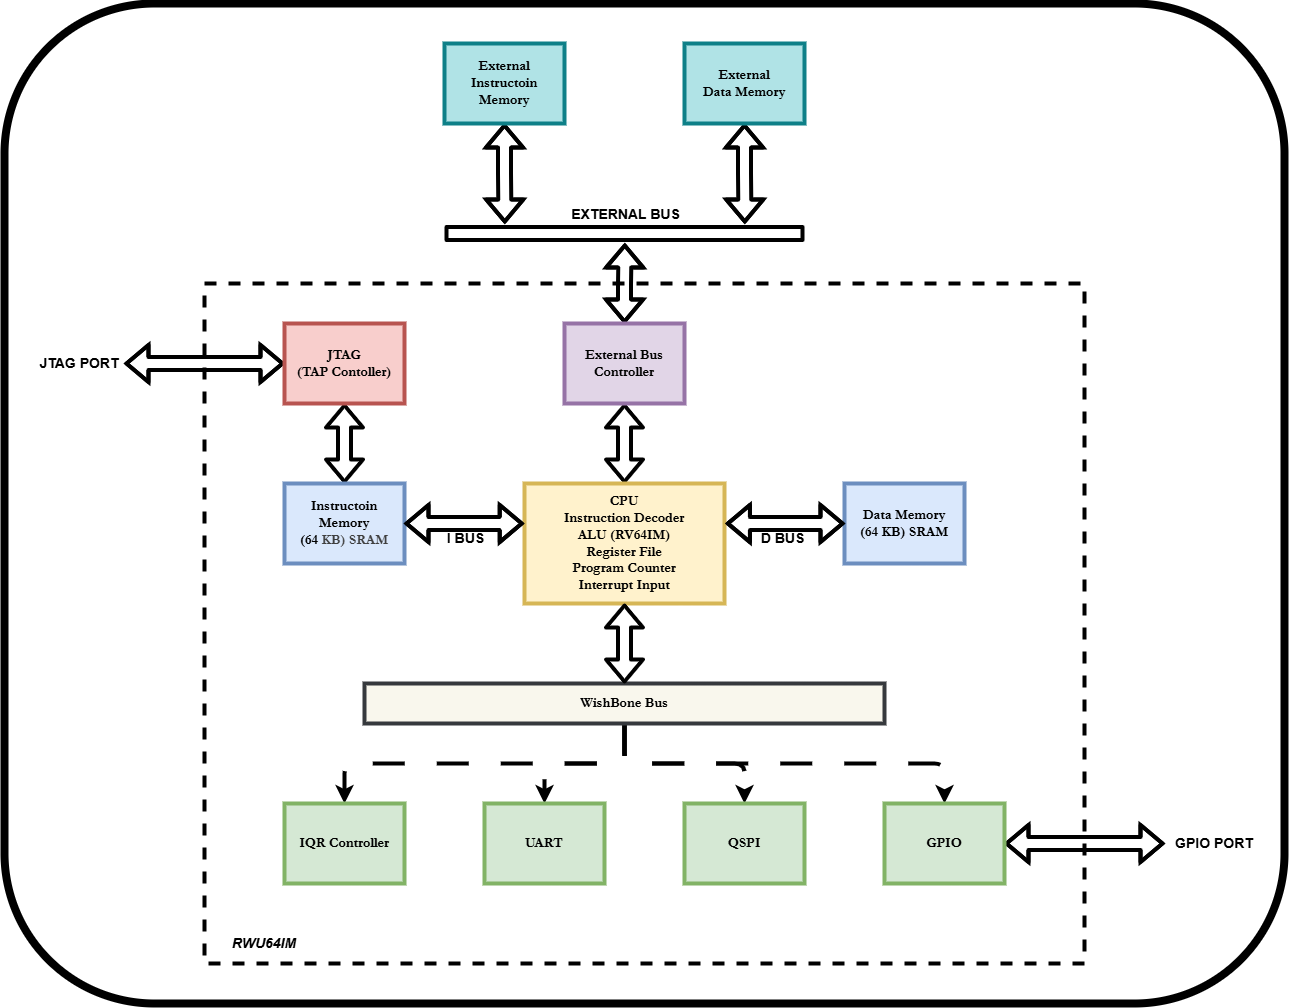

The diagram above was exported from draw.io. Its source (the exported page's mxGraphModel, read from the mxfile embedded in the PNG):
<mxGraphModel dx="2745" dy="2351" grid="1" gridSize="10" guides="1" tooltips="1" connect="1" arrows="1" fold="1" page="1" pageScale="1" pageWidth="827" pageHeight="1169" background="#ffffff" math="0" shadow="0" adaptiveColors="auto">
  <root>
    <mxCell id="0" />
    <mxCell id="1" parent="0" />
    <mxCell id="58" value="10" style="rounded=1;whiteSpace=wrap;html=1;textOpacity=0;fillOpacity=0;fontSize=14;fontStyle=1;strokeWidth=8;" vertex="1" parent="1">
      <mxGeometry x="-240" y="-400" width="1280" height="1000" as="geometry" />
    </mxCell>
    <mxCell id="45" value="" style="rounded=0;whiteSpace=wrap;html=1;strokeWidth=4;dashed=1;fillOpacity=0;fontFamily=Garamond;fontSize=14;fontStyle=1" vertex="1" parent="1">
      <mxGeometry x="-40" y="-120" width="880" height="680" as="geometry" />
    </mxCell>
    <mxCell id="32" style="edgeStyle=none;html=1;exitX=0.5;exitY=0;exitDx=0;exitDy=0;entryX=0.5;entryY=1;entryDx=0;entryDy=0;strokeWidth=4;shape=flexArrow;startArrow=block;fontFamily=Garamond;fontSize=14;fontStyle=1" edge="1" parent="1" source="2" target="30">
      <mxGeometry relative="1" as="geometry" />
    </mxCell>
    <mxCell id="2" value="CPU&lt;div&gt;Instruction Decoder&lt;/div&gt;&lt;div&gt;ALU (RV64IM)&lt;/div&gt;&lt;div&gt;Register File&lt;/div&gt;&lt;div&gt;Program Counter&lt;/div&gt;&lt;div&gt;Interrupt Input&lt;/div&gt;" style="rounded=0;whiteSpace=wrap;html=1;strokeWidth=4;fontSize=14;fontFamily=Garamond;fontStyle=1;fillColor=#fff2cc;strokeColor=#d6b656;" vertex="1" parent="1">
      <mxGeometry x="280" y="80" width="200" height="120" as="geometry" />
    </mxCell>
    <mxCell id="47" style="edgeStyle=orthogonalEdgeStyle;html=1;exitX=0.5;exitY=0;exitDx=0;exitDy=0;entryX=0.5;entryY=1;entryDx=0;entryDy=0;shape=flexArrow;startArrow=block;strokeWidth=4;fontFamily=Garamond;fontSize=14;fontStyle=1" edge="1" parent="1" source="3" target="27">
      <mxGeometry relative="1" as="geometry" />
    </mxCell>
    <mxCell id="3" value="Instructoin Memory&lt;br&gt;(64&amp;nbsp;&lt;span style=&quot;color: rgb(63, 63, 63); background-color: transparent;&quot;&gt;KB) SRAM&lt;/span&gt;" style="rounded=0;whiteSpace=wrap;html=1;strokeWidth=4;fontSize=14;fontFamily=Garamond;fontStyle=1;fillColor=#dae8fc;strokeColor=#6c8ebf;" vertex="1" parent="1">
      <mxGeometry x="40" y="80" width="120" height="80" as="geometry" />
    </mxCell>
    <mxCell id="4" value="Data Memory&lt;div&gt;(64 KB) SRAM&lt;/div&gt;" style="rounded=0;whiteSpace=wrap;html=1;strokeWidth=4;fontSize=14;fontFamily=Garamond;fontStyle=1;fillColor=#dae8fc;strokeColor=#6c8ebf;" vertex="1" parent="1">
      <mxGeometry x="600" y="80" width="120" height="80" as="geometry" />
    </mxCell>
    <mxCell id="18" style="edgeStyle=orthogonalEdgeStyle;html=1;exitX=0.5;exitY=1;exitDx=0;exitDy=0;entryX=0.5;entryY=0;entryDx=0;entryDy=0;startArrow=none;startFill=0;strokeWidth=4;dashed=1;dashPattern=8 8;endArrow=classic;endFill=1;fontFamily=Garamond;fontSize=14;fontStyle=1" edge="1" parent="1" source="8" target="11">
      <mxGeometry relative="1" as="geometry" />
    </mxCell>
    <mxCell id="19" style="edgeStyle=orthogonalEdgeStyle;html=1;exitX=0.5;exitY=1;exitDx=0;exitDy=0;entryX=0.5;entryY=0;entryDx=0;entryDy=0;startArrow=none;startFill=0;strokeWidth=4;dashed=1;dashPattern=8 8;endArrow=classic;endFill=1;fontFamily=Garamond;fontSize=14;fontStyle=1" edge="1" parent="1" source="8" target="12">
      <mxGeometry relative="1" as="geometry" />
    </mxCell>
    <mxCell id="20" style="edgeStyle=orthogonalEdgeStyle;html=1;exitX=0.5;exitY=1;exitDx=0;exitDy=0;entryX=0.5;entryY=0;entryDx=0;entryDy=0;startArrow=none;startFill=0;strokeWidth=4;dashed=1;dashPattern=8 8;endArrow=classic;endFill=1;fontFamily=Garamond;fontSize=14;fontStyle=1" edge="1" parent="1" source="8" target="13">
      <mxGeometry relative="1" as="geometry" />
    </mxCell>
    <mxCell id="23" style="edgeStyle=orthogonalEdgeStyle;html=1;exitX=0.5;exitY=1;exitDx=0;exitDy=0;entryX=0.5;entryY=0;entryDx=0;entryDy=0;dashed=1;dashPattern=8 8;strokeWidth=4;fontFamily=Garamond;fontSize=14;fontStyle=1" edge="1" parent="1" source="8" target="22">
      <mxGeometry relative="1" as="geometry" />
    </mxCell>
    <mxCell id="8" value="WishBone Bus" style="rounded=0;whiteSpace=wrap;html=1;fontSize=14;strokeWidth=4;fontFamily=Garamond;fontStyle=1;fillColor=#f9f7ed;strokeColor=#36393d;" vertex="1" parent="1">
      <mxGeometry x="120" y="280" width="520" height="40" as="geometry" />
    </mxCell>
    <mxCell id="9" style="edgeStyle=orthogonalEdgeStyle;html=1;exitX=0;exitY=0.5;exitDx=0;exitDy=0;entryX=1.007;entryY=0.334;entryDx=0;entryDy=0;entryPerimeter=0;strokeWidth=4;startArrow=classic;startFill=1;shape=flexArrow;fontFamily=Garamond;fontSize=14;fontStyle=1" edge="1" parent="1" source="4" target="2">
      <mxGeometry relative="1" as="geometry" />
    </mxCell>
    <mxCell id="56" value="D BUS" style="edgeLabel;html=1;align=center;verticalAlign=top;resizable=0;points=[];fontSize=14;fontStyle=1;labelBackgroundColor=none;" vertex="1" connectable="0" parent="9">
      <mxGeometry x="0.0751" y="2" relative="1" as="geometry">
        <mxPoint x="1" y="-2" as="offset" />
      </mxGeometry>
    </mxCell>
    <mxCell id="11" value="IQR Controller" style="rounded=0;whiteSpace=wrap;html=1;strokeWidth=4;fontSize=14;fontFamily=Garamond;fontStyle=1;fillColor=#d5e8d4;strokeColor=#82b366;" vertex="1" parent="1">
      <mxGeometry x="40" y="400" width="120" height="80" as="geometry" />
    </mxCell>
    <mxCell id="12" value="UART" style="rounded=0;whiteSpace=wrap;html=1;strokeWidth=4;fontSize=14;fontFamily=Garamond;fontStyle=1;fillColor=#d5e8d4;strokeColor=#82b366;" vertex="1" parent="1">
      <mxGeometry x="240" y="400" width="120" height="80" as="geometry" />
    </mxCell>
    <mxCell id="13" value="QSPI" style="rounded=0;whiteSpace=wrap;html=1;strokeWidth=4;fontSize=14;fontFamily=Garamond;fontStyle=1;fillColor=#d5e8d4;strokeColor=#82b366;" vertex="1" parent="1">
      <mxGeometry x="440" y="400" width="120" height="80" as="geometry" />
    </mxCell>
    <mxCell id="15" style="edgeStyle=orthogonalEdgeStyle;html=1;exitX=1;exitY=0.5;exitDx=0;exitDy=0;entryX=-0.004;entryY=0.334;entryDx=0;entryDy=0;entryPerimeter=0;strokeWidth=4;startArrow=classic;startFill=1;shape=flexArrow;fontFamily=Garamond;fontSize=14;fontStyle=1" edge="1" parent="1" source="3" target="2">
      <mxGeometry relative="1" as="geometry" />
    </mxCell>
    <mxCell id="55" value="I BUS" style="edgeLabel;html=1;align=center;verticalAlign=top;resizable=0;points=[];fontSize=14;fontStyle=1;labelBackgroundColor=none;" vertex="1" connectable="0" parent="15">
      <mxGeometry x="0.0843" y="2" relative="1" as="geometry">
        <mxPoint x="-5" y="2" as="offset" />
      </mxGeometry>
    </mxCell>
    <mxCell id="16" value="" style="shape=flexArrow;endArrow=classic;startArrow=classic;html=1;entryX=0.5;entryY=1;entryDx=0;entryDy=0;exitX=0.5;exitY=0;exitDx=0;exitDy=0;strokeWidth=4;fontFamily=Garamond;fontSize=14;fontStyle=1" edge="1" parent="1" source="8" target="2">
      <mxGeometry width="100" height="100" relative="1" as="geometry">
        <mxPoint x="370" y="290" as="sourcePoint" />
        <mxPoint x="470" y="190" as="targetPoint" />
        <Array as="points" />
      </mxGeometry>
    </mxCell>
    <mxCell id="49" style="edgeStyle=orthogonalEdgeStyle;html=1;exitX=1;exitY=0.5;exitDx=0;exitDy=0;shape=flexArrow;startArrow=block;startFill=0;strokeWidth=4;fontFamily=Garamond;fontSize=14;fontStyle=1" edge="1" parent="1" source="22">
      <mxGeometry relative="1" as="geometry">
        <mxPoint x="920" y="440" as="targetPoint" />
      </mxGeometry>
    </mxCell>
    <mxCell id="22" value="GPIO" style="rounded=0;whiteSpace=wrap;html=1;strokeWidth=4;fontSize=14;fontFamily=Garamond;fontStyle=1;fillColor=#d5e8d4;strokeColor=#82b366;" vertex="1" parent="1">
      <mxGeometry x="640" y="400" width="120" height="80" as="geometry" />
    </mxCell>
    <mxCell id="48" style="edgeStyle=orthogonalEdgeStyle;html=1;exitX=0;exitY=0.5;exitDx=0;exitDy=0;shape=flexArrow;strokeWidth=4;startArrow=block;fontFamily=Garamond;fontSize=14;fontStyle=1" edge="1" parent="1" source="27">
      <mxGeometry relative="1" as="geometry">
        <mxPoint x="-120" y="-40" as="targetPoint" />
      </mxGeometry>
    </mxCell>
    <mxCell id="27" value="JTAG &lt;br&gt;(TAP Contoller)" style="rounded=0;whiteSpace=wrap;html=1;strokeWidth=4;fontSize=14;fontFamily=Garamond;fontStyle=1;fillColor=#f8cecc;strokeColor=#b85450;" vertex="1" parent="1">
      <mxGeometry x="40" y="-80" width="120" height="80" as="geometry" />
    </mxCell>
    <mxCell id="43" style="edgeStyle=orthogonalEdgeStyle;html=1;exitX=0.5;exitY=0;exitDx=0;exitDy=0;shape=flexArrow;startArrow=block;strokeWidth=4;fontFamily=Garamond;fontSize=14;fontStyle=1" edge="1" parent="1" source="30">
      <mxGeometry relative="1" as="geometry">
        <mxPoint x="380.3333333333335" y="-160" as="targetPoint" />
      </mxGeometry>
    </mxCell>
    <mxCell id="30" value="External Bus Controller" style="rounded=0;whiteSpace=wrap;html=1;strokeWidth=4;fontSize=14;fontFamily=Garamond;fontStyle=1;fillColor=#e1d5e7;strokeColor=#9673a6;" vertex="1" parent="1">
      <mxGeometry x="320" y="-80" width="120" height="80" as="geometry" />
    </mxCell>
    <mxCell id="34" value="" style="edgeStyle=none;orthogonalLoop=1;jettySize=auto;html=1;shape=flexArrow;endArrow=none;endFill=0;strokeWidth=4;fontFamily=Garamond;fontSize=14;fontStyle=1" edge="1" parent="1">
      <mxGeometry width="80" relative="1" as="geometry">
        <mxPoint x="200" y="-170" as="sourcePoint" />
        <mxPoint x="560" y="-170" as="targetPoint" />
        <Array as="points" />
      </mxGeometry>
    </mxCell>
    <mxCell id="57" value="EXTERNAL BUS" style="edgeLabel;html=1;align=center;verticalAlign=bottom;resizable=0;points=[];fontSize=14;fontStyle=1" vertex="1" connectable="0" parent="34">
      <mxGeometry x="-0.0007" y="-4" relative="1" as="geometry">
        <mxPoint y="-14" as="offset" />
      </mxGeometry>
    </mxCell>
    <mxCell id="42" style="edgeStyle=orthogonalEdgeStyle;html=1;exitX=0.5;exitY=1;exitDx=0;exitDy=0;shape=flexArrow;startArrow=block;strokeWidth=4;fontFamily=Garamond;fontSize=14;fontStyle=1" edge="1" parent="1" source="35">
      <mxGeometry relative="1" as="geometry">
        <mxPoint x="260.3333333333335" y="-180" as="targetPoint" />
      </mxGeometry>
    </mxCell>
    <mxCell id="35" value="External&lt;br&gt;Instructoin Memory" style="rounded=0;whiteSpace=wrap;html=1;strokeWidth=4;fontSize=14;fontFamily=Garamond;fontStyle=1;fillColor=#b0e3e6;strokeColor=#0e8088;" vertex="1" parent="1">
      <mxGeometry x="200" y="-360" width="120" height="80" as="geometry" />
    </mxCell>
    <mxCell id="38" style="edgeStyle=orthogonalEdgeStyle;html=1;exitX=0.5;exitY=1;exitDx=0;exitDy=0;shape=flexArrow;startArrow=block;strokeWidth=4;fontFamily=Garamond;fontSize=14;fontStyle=1" edge="1" parent="1" source="37">
      <mxGeometry relative="1" as="geometry">
        <mxPoint x="500.3333333333335" y="-180" as="targetPoint" />
      </mxGeometry>
    </mxCell>
    <mxCell id="37" value="External&lt;br&gt;Data Memory" style="rounded=0;whiteSpace=wrap;html=1;strokeWidth=4;fontSize=14;fontFamily=Garamond;fontStyle=1;fillColor=#b0e3e6;strokeColor=#0e8088;" vertex="1" parent="1">
      <mxGeometry x="440" y="-360" width="120" height="80" as="geometry" />
    </mxCell>
    <mxCell id="50" value="JTAG PORT" style="text;html=1;align=center;verticalAlign=middle;whiteSpace=wrap;rounded=0;fontSize=14;fontStyle=1;labelBorderColor=none;" vertex="1" parent="1">
      <mxGeometry x="-210" y="-55" width="90" height="30" as="geometry" />
    </mxCell>
    <mxCell id="51" value="GPIO PORT" style="text;html=1;align=center;verticalAlign=middle;whiteSpace=wrap;rounded=0;fontSize=14;fontStyle=1" vertex="1" parent="1">
      <mxGeometry x="920" y="425" width="100" height="30" as="geometry" />
    </mxCell>
    <mxCell id="54" value="RWU64IM" style="text;html=1;align=center;verticalAlign=middle;whiteSpace=wrap;rounded=0;fontSize=14;fontStyle=3" vertex="1" parent="1">
      <mxGeometry x="-40" y="520" width="120" height="40" as="geometry" />
    </mxCell>
  </root>
</mxGraphModel>